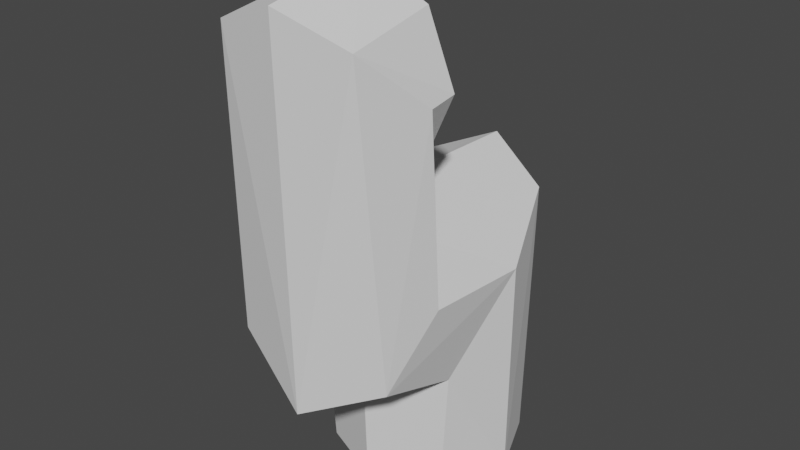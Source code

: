 # Source: Link_4.blend  (saved by Blender 2.82.7; exported with 4.5.12 LTS)
import bpy
from mathutils import Matrix  # noqa: F401  (used for matrix-valued properties, if any)

bpy.ops.wm.read_factory_settings(use_empty=True)
scene = bpy.context.scene
scene.name = 'Scene'

# ---- collections
col_collection = bpy.data.collections.new('Collection'); scene.collection.children.link(col_collection)

# ---- world
world_world = bpy.data.worlds.new('World'); scene.world = world_world
world_world.use_nodes = True; world_world.node_tree.nodes.clear()
_N = world_world.node_tree.nodes; _L = world_world.node_tree.links
n0 = _N.new('ShaderNodeOutputWorld'); n0.name = 'World Output'; n0.location = (300, 300)
n1 = _N.new('ShaderNodeBackground'); n1.name = 'Background'; n1.location = (10, 300)
n1.inputs[0].default_value = (0.05088, 0.05088, 0.05088, 1.0)
_L.new(n1.outputs[0], n0.inputs[0])
n0.is_active_output = True
world_world.color = (0.05088, 0.05088, 0.05088)
world_world.use_sun_shadow = False
world_world.sun_shadow_jitter_overblur = 0.0

# ---- meshes
me_link_4 = bpy.data.meshes.new('Link 4')
me_link_4.from_pydata([(0.0, 1.0, 0.0), (-0.7071, 0.7071, 0.0), (0.8019, 0.7319, -1.381), (-0.6742, 0.9447, -5.029), (-1.0, 7.55e-08, 0.0), (-0.7071, -0.7071, 0.0), (1.014, -1.18e-05, -2.347), (-0.9534, 0.9447, -4.342), (3.258e-07, -1.0, 0.0), (0.7071, -0.7071, 0.0), (0.7319, -0.769, -2.835), (-0.6569, 0.9447, -3.685), (1.0, 9.656e-07, 0.0), (0.7071, 0.7071, 0.0), (3.388e-07, -1.065, -3.141), (3.261e-06, 0.9447, -3.413), (3.568e-06, 0.9447, -5.336), (-0.7319, -0.769, -2.835), (0.6742, 0.9447, -5.029), (-1.014, -1.271e-05, -2.347), (0.9534, 0.9447, -4.342), (-0.8019, 0.7319, -1.381), (0.6569, 0.9447, -3.685), (1.476e-09, 1.038, -1.025), (-0.7204, 1.893, -4.871), (-0.9323, 1.205, -4.284), (3.548e-06, 2.04, -5.136), (0.7204, 1.893, -4.871), (0.9323, 1.205, -4.284), (0.8699, 1.713, -1.771), (-0.8699, 1.713, -1.76), (0.0, 1.955, -1.298), (-0.6227, 0.9447, -2.929), (3.261e-06, 0.9447, -3.202), (0.6228, 0.9447, -2.929), (-0.9873, 1.149, -2.419), (0.9873, 1.149, -2.419)], [], [(22, 34, 33, 15), (15, 33, 32, 11), (7, 25, 24, 3), (28, 20, 18, 27), (18, 16, 26, 27), (24, 26, 16, 3), (32, 33, 14, 17), (34, 10, 14, 33), (17, 14, 8, 5), (8, 14, 10, 9), (9, 10, 6, 12), (13, 12, 6, 2), (13, 2, 23, 0), (0, 23, 21, 1), (4, 1, 21, 19), (4, 19, 17, 5), (32, 17, 19, 35), (34, 36, 6, 10), (29, 2, 6, 36), (23, 2, 29, 31), (31, 30, 21, 23), (30, 35, 19, 21), (27, 26, 31, 29), (24, 30, 31, 26), (25, 35, 30, 24), (28, 27, 29, 36), (34, 22, 28, 36), (32, 35, 25, 11), (28, 22, 20), (25, 7, 11)])
_uv = me_link_4.uv_layers.new(name='UVMap')
_uv.uv.foreach_set('vector', [0.0, 0.0, 0.0, 0.0, 0.0, 0.0, 0.0, 0.0, 0.0, 0.0, 0.0, 0.0, 0.0, 0.0, 0.0, 0.0, 0.0, 0.0, 0.0, 0.0, 0.0, 0.0, 0.0, 0.0, 0.0, 0.0, 0.0, 0.0, 0.0, 0.0, 0.0, 0.0, 0.0, 0.0, 0.0, 0.0, 0.0, 0.0, 0.0, 0.0, 0.0, 0.0, 0.0, 0.0, 0.0, 0.0, 0.0, 0.0, 0.0, 0.0, 0.0, 0.0, 0.0, 0.0, 0.0, 0.0, 0.0, 0.0, 0.0, 0.0, 0.0, 0.0, 0.0, 0.0, 0.0, 0.0, 0.0, 0.0, 0.0, 0.0, 0.0, 0.0, 0.0, 0.0, 0.0, 0.0, 0.0, 0.0, 0.0, 0.0, 0.0, 0.0, 0.0, 0.0, 0.0, 0.0, 0.0, 0.0, 0.0, 0.0, 0.0, 0.0, 0.0, 0.0, 0.0, 0.0, 0.0, 0.0, 0.0, 0.0, 0.0, 0.0, 0.0, 0.0, 0.0, 0.0, 0.0, 0.0, 0.0, 0.0, 0.0, 0.0, 0.0, 0.0, 0.0, 0.0, 0.0, 0.0, 0.0, 0.0, 0.0, 0.0, 0.0, 0.0, 0.0, 0.0, 0.0, 0.0, 0.0, 0.0, 0.0, 0.0, 0.0, 0.0, 0.0, 0.0, 0.0, 0.0, 0.0, 0.0, 0.0, 0.0, 0.0, 0.0, 0.0, 0.0, 0.0, 0.0, 0.0, 0.0, 0.0, 0.0, 0.0, 0.0, 0.0, 0.0, 0.0, 0.0, 0.0, 0.0, 0.0, 0.0, 0.0, 0.0, 0.0, 0.0, 0.0, 0.0, 0.0, 0.0, 0.0, 0.0, 0.0, 0.0, 0.0, 0.0, 0.0, 0.0, 0.0, 0.0, 0.0, 0.0, 0.0, 0.0, 0.0, 0.0, 0.0, 0.0, 0.0, 0.0, 0.0, 0.0, 0.0, 0.0, 0.0, 0.0, 0.0, 0.0, 0.0, 0.0, 0.0, 0.0, 0.0, 0.0, 0.0, 0.0, 0.0, 0.0, 0.0, 0.0, 0.0, 0.0, 0.0, 0.0, 0.0, 0.0, 0.0, 0.0, 0.0, 0.0, 0.0, 0.0, 0.0, 0.0, 0.0, 0.0, 0.0, 0.0, 0.0, 0.0, 0.0, 0.0, 0.0, 0.0, 0.0, 0.0])
me_link_4.use_remesh_fix_poles = True
me_link_4.use_remesh_preserve_attributes = False
me_link_4.use_mirror_vertex_groups = False
me_link_4.update()

# ---- objects
ob_link_4 = bpy.data.objects.new('Link 4', me_link_4)

# ---- transforms, parenting, visibility, modifiers, constraints
ob_link_4.location = (0.0, 0.0, -0.1925)
ob_link_4.scale = (-0.04433, -0.04433, -0.04433)
ob_link_4.lineart.crease_threshold = 0.0

# ---- collection membership
col_collection.objects.link(ob_link_4)

# ---- scene / render settings (as saved in the file)
scene.frame_start = 1; scene.frame_end = 250; scene.frame_set(1)
scene.render.engine = 'BLENDER_EEVEE_NEXT'
scene.cycles.use_denoising = False
scene.cycles.samples = 128
scene.cycles.sampling_pattern = 'TABULATED_SOBOL'
scene.cycles.use_adaptive_sampling = False
scene.cycles.use_light_tree = False
scene.view_settings.view_transform = 'Filmic'
bpy.context.view_layer.update()

# ---- added for rendering (the .blend has no active camera and no usable light): camera, sun
cam_auto = bpy.data.cameras.new('AutoCamera')
cam_auto.lens = 50.0
cam_auto.sensor_width = 36.0
cam_auto.clip_end = 1000.0
ob_auto_camera = bpy.data.objects.new('AutoCamera', cam_auto)
scene.collection.objects.link(ob_auto_camera)
ob_auto_camera.location = (0.26652, -0.341444, 0.139006)
ob_auto_camera.rotation_euler = (1.09748, -7.21219e-08, 0.694738)
scene.camera = ob_auto_camera
light_auto_sun = bpy.data.lights.new('AutoSun', 'SUN')
light_auto_sun.energy = 3.0
light_auto_sun.angle = 0.0523599
ob_auto_sun = bpy.data.objects.new('AutoSun', light_auto_sun)
scene.collection.objects.link(ob_auto_sun)
ob_auto_sun.rotation_euler = (0.872665, 0.174533, 0.523599)
bpy.context.view_layer.update()
